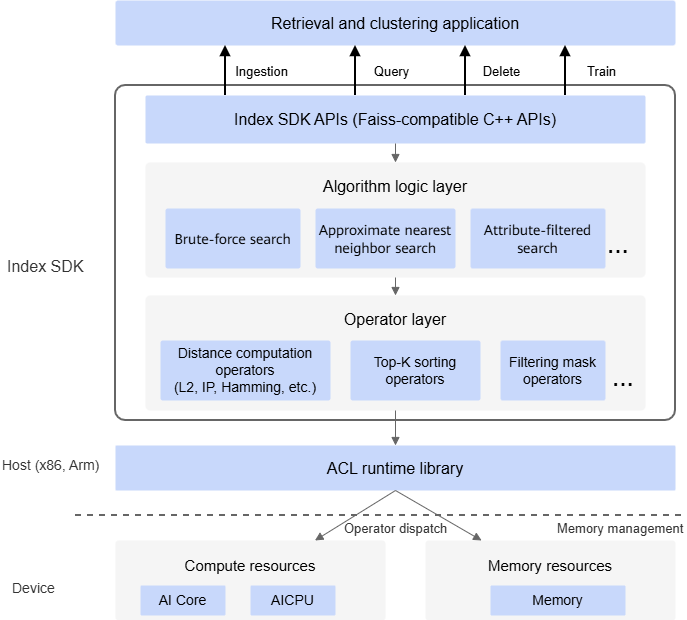

The diagram above was exported from draw.io. Its source (the exported page's mxGraphModel, read from the mxfile embedded in the PNG):
<mxGraphModel dx="1645" dy="841" grid="1" gridSize="10" guides="1" tooltips="1" connect="1" arrows="1" fold="1" page="1" pageScale="1" pageWidth="827" pageHeight="1169" math="0" shadow="0">
  <root>
    <mxCell id="0" />
    <mxCell id="1" parent="0" />
    <mxCell id="60Mvg0M8zQCIPCaFDRuf-1" parent="1" style="rounded=1;whiteSpace=wrap;html=1;arcSize=6;fillColor=#c8d8fb;strokeColor=none;fontSize=16;" value="Retrieval and clustering application" vertex="1">
      <mxGeometry height="45" width="560" x="130" y="10" as="geometry" />
    </mxCell>
    <mxCell id="60Mvg0M8zQCIPCaFDRuf-2" parent="1" style="rounded=1;whiteSpace=wrap;html=1;arcSize=3;fillColor=none;strokeColor=#666666;strokeWidth=2;" value="" vertex="1">
      <mxGeometry height="335" width="560" x="130" y="95" as="geometry" />
    </mxCell>
    <mxCell id="60Mvg0M8zQCIPCaFDRuf-3" parent="1" style="rounded=1;whiteSpace=wrap;html=1;arcSize=4;fillColor=#c8d8fb;strokeColor=none;fontSize=16;" value="Index SDK APIs (Faiss-compatible C++ APIs)" vertex="1">
      <mxGeometry height="48" width="500" x="160" y="105" as="geometry" />
    </mxCell>
    <mxCell id="60Mvg0M8zQCIPCaFDRuf-4" parent="1" style="rounded=1;whiteSpace=wrap;html=1;arcSize=4;fillColor=#f5f5f5;strokeColor=none;fontSize=16;verticalAlign=top;spacingTop=8;" value="Algorithm logic layer" vertex="1">
      <mxGeometry height="115" width="500" x="160" y="172" as="geometry" />
    </mxCell>
    <mxCell id="60Mvg0M8zQCIPCaFDRuf-5" parent="1" style="rounded=1;whiteSpace=wrap;html=1;arcSize=4;fillColor=#c8d8fb;strokeColor=none;fontSize=15;" value="&lt;span style=&quot;font-family: &amp;quot;Huawei Sans&amp;quot;, &amp;quot;Helvetica Neue&amp;quot;, Arial, sans-serif; font-size: 14px; text-align: start; text-wrap-mode: nowrap;&quot;&gt;Brute-force search&lt;/span&gt;" vertex="1">
      <mxGeometry height="60" width="135" x="180" y="218" as="geometry" />
    </mxCell>
    <mxCell id="60Mvg0M8zQCIPCaFDRuf-6" parent="1" style="rounded=1;whiteSpace=wrap;html=1;arcSize=4;fillColor=#c8d8fb;strokeColor=none;fontSize=15;" value="&lt;span style=&quot;font-family: &amp;quot;Huawei Sans&amp;quot;, &amp;quot;Helvetica Neue&amp;quot;, Arial, sans-serif; font-size: 14px; text-align: start; text-wrap-mode: nowrap;&quot;&gt;Approximate nearest&lt;br&gt;neighbor search&lt;/span&gt;" vertex="1">
      <mxGeometry height="60" width="140" x="330" y="218" as="geometry" />
    </mxCell>
    <mxCell id="60Mvg0M8zQCIPCaFDRuf-7" parent="1" style="rounded=1;html=1;arcSize=4;fillColor=#c8d8fb;strokeColor=none;fontSize=15;whiteSpace=wrap;" value="&lt;span style=&quot;font-family: &amp;quot;Huawei Sans&amp;quot;, &amp;quot;Helvetica Neue&amp;quot;, Arial, sans-serif; font-size: 14px; text-align: start; text-wrap-mode: nowrap;&quot;&gt;Attribute-filtered&lt;br&gt;search&lt;/span&gt;" vertex="1">
      <mxGeometry height="60" width="135" x="485" y="218" as="geometry" />
    </mxCell>
    <mxCell id="60Mvg0M8zQCIPCaFDRuf-8" parent="1" style="text;html=1;strokeColor=none;fillColor=none;fontSize=26;" value="..." vertex="1">
      <mxGeometry height="30" width="50" x="620" y="232" as="geometry" />
    </mxCell>
    <mxCell id="60Mvg0M8zQCIPCaFDRuf-9" parent="1" style="rounded=1;whiteSpace=wrap;html=1;arcSize=4;fillColor=#f5f5f5;strokeColor=none;fontSize=16;verticalAlign=top;spacingTop=8;" value="Operator layer" vertex="1">
      <mxGeometry height="115" width="500" x="160" y="305" as="geometry" />
    </mxCell>
    <mxCell id="60Mvg0M8zQCIPCaFDRuf-10" parent="1" style="rounded=1;whiteSpace=wrap;html=1;arcSize=4;fillColor=#c8d8fb;strokeColor=none;fontSize=14;" value="Distance computation operators&lt;br&gt;(L2, IP, Hamming, etc.)" vertex="1">
      <mxGeometry height="60" width="170" x="175" y="350" as="geometry" />
    </mxCell>
    <mxCell id="60Mvg0M8zQCIPCaFDRuf-11" parent="1" style="rounded=1;whiteSpace=wrap;html=1;arcSize=4;fillColor=#c8d8fb;strokeColor=none;fontSize=14;" value="Top-K sorting operators" vertex="1">
      <mxGeometry height="60" width="130" x="365" y="350" as="geometry" />
    </mxCell>
    <mxCell id="60Mvg0M8zQCIPCaFDRuf-12" parent="1" style="rounded=1;whiteSpace=wrap;html=1;arcSize=4;fillColor=#c8d8fb;strokeColor=none;fontSize=14;" value="Filtering mask operators" vertex="1">
      <mxGeometry height="60" width="105" x="515" y="350" as="geometry" />
    </mxCell>
    <mxCell id="60Mvg0M8zQCIPCaFDRuf-13" parent="1" style="text;html=1;strokeColor=none;fillColor=none;fontSize=26;" value="..." vertex="1">
      <mxGeometry height="30" width="50" x="625" y="365" as="geometry" />
    </mxCell>
    <mxCell id="60Mvg0M8zQCIPCaFDRuf-14" parent="1" style="rounded=1;whiteSpace=wrap;html=1;arcSize=3;fillColor=#c8d8fb;strokeColor=none;fontSize=16;" value="ACL runtime library" vertex="1">
      <mxGeometry height="45" width="560" x="130" y="455" as="geometry" />
    </mxCell>
    <mxCell id="60Mvg0M8zQCIPCaFDRuf-15" edge="1" parent="1" style="endArrow=none;html=1;rounded=0;dashed=1;strokeWidth=2;strokeColor=#666666;" value="">
      <mxGeometry height="50" relative="1" width="50" as="geometry">
        <mxPoint x="90" y="525" as="sourcePoint" />
        <mxPoint x="700" y="525" as="targetPoint" />
      </mxGeometry>
    </mxCell>
    <mxCell id="60Mvg0M8zQCIPCaFDRuf-16" parent="1" style="rounded=1;whiteSpace=wrap;html=1;arcSize=4;fillColor=#f5f5f5;strokeColor=none;fontSize=15;verticalAlign=top;spacingTop=10;" value="Compute resources" vertex="1">
      <mxGeometry height="80" width="270" x="130" y="550" as="geometry" />
    </mxCell>
    <mxCell id="60Mvg0M8zQCIPCaFDRuf-17" parent="1" style="rounded=1;whiteSpace=wrap;html=1;arcSize=4;fillColor=#c8d8fb;strokeColor=none;fontSize=14;" value="AI Core" vertex="1">
      <mxGeometry height="30" width="85" x="155" y="595" as="geometry" />
    </mxCell>
    <mxCell id="60Mvg0M8zQCIPCaFDRuf-18" parent="1" style="rounded=1;whiteSpace=wrap;html=1;arcSize=4;fillColor=#c8d8fb;strokeColor=none;fontSize=14;" value="AICPU" vertex="1">
      <mxGeometry height="30" width="85" x="265" y="595" as="geometry" />
    </mxCell>
    <mxCell id="60Mvg0M8zQCIPCaFDRuf-19" parent="1" style="rounded=1;whiteSpace=wrap;html=1;arcSize=4;fillColor=#f5f5f5;strokeColor=none;fontSize=15;verticalAlign=top;spacingTop=10;" value="Memory resources" vertex="1">
      <mxGeometry height="80" width="250" x="440" y="550" as="geometry" />
    </mxCell>
    <mxCell id="60Mvg0M8zQCIPCaFDRuf-20" parent="1" style="rounded=1;whiteSpace=wrap;html=1;arcSize=4;fillColor=#c8d8fb;strokeColor=none;fontSize=14;" value="Memory" vertex="1">
      <mxGeometry height="30" width="135" x="505" y="595" as="geometry" />
    </mxCell>
    <mxCell id="60Mvg0M8zQCIPCaFDRuf-21" parent="1" style="text;html=1;strokeColor=none;fillColor=none;fontSize=16;fontColor=#333333;" value="Index SDK" vertex="1">
      <mxGeometry height="60" width="75" x="20" y="260" as="geometry" />
    </mxCell>
    <mxCell id="60Mvg0M8zQCIPCaFDRuf-22" parent="1" style="text;html=1;strokeColor=none;fillColor=none;fontSize=14;fontColor=#333333;" value="Host (x86, Arm)" vertex="1">
      <mxGeometry height="50" width="80" x="15" y="460" as="geometry" />
    </mxCell>
    <mxCell id="60Mvg0M8zQCIPCaFDRuf-23" parent="1" style="text;html=1;strokeColor=none;fillColor=none;fontSize=14;fontColor=#333333;" value="Device" vertex="1">
      <mxGeometry height="30" width="75" x="25" y="583" as="geometry" />
    </mxCell>
    <mxCell id="60Mvg0M8zQCIPCaFDRuf-24" parent="1" style="text;html=1;strokeColor=none;fillColor=none;fontSize=13;fontColor=#333333;" value="Operator dispatch" vertex="1">
      <mxGeometry height="30" width="120" x="357" y="524" as="geometry" />
    </mxCell>
    <mxCell id="60Mvg0M8zQCIPCaFDRuf-25" parent="1" style="text;html=1;strokeColor=none;fillColor=none;fontSize=13;fontColor=#333333;" value="Memory management" vertex="1">
      <mxGeometry height="30" width="130" x="570" y="524" as="geometry" />
    </mxCell>
    <mxCell id="60Mvg0M8zQCIPCaFDRuf-26" edge="1" parent="1" style="endArrow=block;html=1;rounded=0;strokeWidth=2;fillColor=#000000;strokeColor=#000000;" value="">
      <mxGeometry relative="1" as="geometry">
        <mxPoint x="240" y="105" as="sourcePoint" />
        <mxPoint x="240" y="55" as="targetPoint" />
      </mxGeometry>
    </mxCell>
    <mxCell id="60Mvg0M8zQCIPCaFDRuf-27" connectable="0" parent="60Mvg0M8zQCIPCaFDRuf-26" style="edgeLabel;html=1;align=center;verticalAlign=middle;resizable=0;fontSize=13;" value="Ingestion" vertex="1">
      <mxGeometry relative="1" x="-0.55" y="-1" as="geometry">
        <mxPoint x="34" y="-14" as="offset" />
      </mxGeometry>
    </mxCell>
    <mxCell id="60Mvg0M8zQCIPCaFDRuf-28" edge="1" parent="1" style="endArrow=block;html=1;rounded=0;strokeWidth=2;fillColor=#000000;strokeColor=#000000;" value="">
      <mxGeometry relative="1" as="geometry">
        <mxPoint x="370" y="105" as="sourcePoint" />
        <mxPoint x="370" y="55" as="targetPoint" />
      </mxGeometry>
    </mxCell>
    <mxCell id="60Mvg0M8zQCIPCaFDRuf-29" connectable="0" parent="60Mvg0M8zQCIPCaFDRuf-28" style="edgeLabel;html=1;align=center;verticalAlign=middle;resizable=0;fontSize=13;" value="Query" vertex="1">
      <mxGeometry relative="1" x="-0.25" y="-1" as="geometry">
        <mxPoint x="34" y="-6" as="offset" />
      </mxGeometry>
    </mxCell>
    <mxCell id="60Mvg0M8zQCIPCaFDRuf-30" edge="1" parent="1" style="endArrow=block;html=1;rounded=0;strokeWidth=2;fillColor=#000000;strokeColor=#000000;" value="">
      <mxGeometry relative="1" as="geometry">
        <mxPoint x="480" y="105" as="sourcePoint" />
        <mxPoint x="480" y="55" as="targetPoint" />
      </mxGeometry>
    </mxCell>
    <mxCell id="60Mvg0M8zQCIPCaFDRuf-31" connectable="0" parent="60Mvg0M8zQCIPCaFDRuf-30" style="edgeLabel;html=1;align=center;verticalAlign=middle;resizable=0;fontSize=13;" value="Delete" vertex="1">
      <mxGeometry relative="1" x="0.25" y="-1" as="geometry">
        <mxPoint x="34" y="6" as="offset" />
      </mxGeometry>
    </mxCell>
    <mxCell id="60Mvg0M8zQCIPCaFDRuf-32" edge="1" parent="1" style="endArrow=block;html=1;rounded=0;strokeWidth=2;fillColor=#000000;strokeColor=#000000;" value="">
      <mxGeometry relative="1" as="geometry">
        <mxPoint x="580" y="105" as="sourcePoint" />
        <mxPoint x="580" y="55" as="targetPoint" />
      </mxGeometry>
    </mxCell>
    <mxCell id="60Mvg0M8zQCIPCaFDRuf-33" connectable="0" parent="60Mvg0M8zQCIPCaFDRuf-32" style="edgeLabel;html=1;align=center;verticalAlign=middle;resizable=0;fontSize=13;" value="Train" vertex="1">
      <mxGeometry relative="1" x="0.55" y="-1" as="geometry">
        <mxPoint x="34" y="14" as="offset" />
      </mxGeometry>
    </mxCell>
    <mxCell id="60Mvg0M8zQCIPCaFDRuf-34" edge="1" parent="1" source="60Mvg0M8zQCIPCaFDRuf-3" style="endArrow=block;html=1;rounded=0;strokeColor=#666666;" target="60Mvg0M8zQCIPCaFDRuf-4" value="">
      <mxGeometry relative="1" as="geometry" />
    </mxCell>
    <mxCell id="60Mvg0M8zQCIPCaFDRuf-35" edge="1" parent="1" source="60Mvg0M8zQCIPCaFDRuf-4" style="endArrow=block;html=1;rounded=0;strokeColor=#666666;" target="60Mvg0M8zQCIPCaFDRuf-9" value="">
      <mxGeometry relative="1" as="geometry" />
    </mxCell>
    <mxCell id="60Mvg0M8zQCIPCaFDRuf-36" edge="1" parent="1" source="60Mvg0M8zQCIPCaFDRuf-9" style="endArrow=block;html=1;rounded=0;strokeColor=#666666;" target="60Mvg0M8zQCIPCaFDRuf-14" value="">
      <mxGeometry relative="1" as="geometry" />
    </mxCell>
    <mxCell id="60Mvg0M8zQCIPCaFDRuf-37" edge="1" parent="1" source="60Mvg0M8zQCIPCaFDRuf-14" style="endArrow=block;html=1;rounded=0;strokeColor=#666666;exitX=0.5;exitY=1;exitDx=0;exitDy=0;" target="60Mvg0M8zQCIPCaFDRuf-16" value="">
      <mxGeometry relative="1" as="geometry" />
    </mxCell>
    <mxCell id="60Mvg0M8zQCIPCaFDRuf-38" edge="1" parent="1" source="60Mvg0M8zQCIPCaFDRuf-14" style="endArrow=block;html=1;rounded=0;strokeColor=#666666;exitX=0.5;exitY=1;exitDx=0;exitDy=0;" target="60Mvg0M8zQCIPCaFDRuf-19" value="">
      <mxGeometry relative="1" as="geometry" />
    </mxCell>
  </root>
</mxGraphModel>